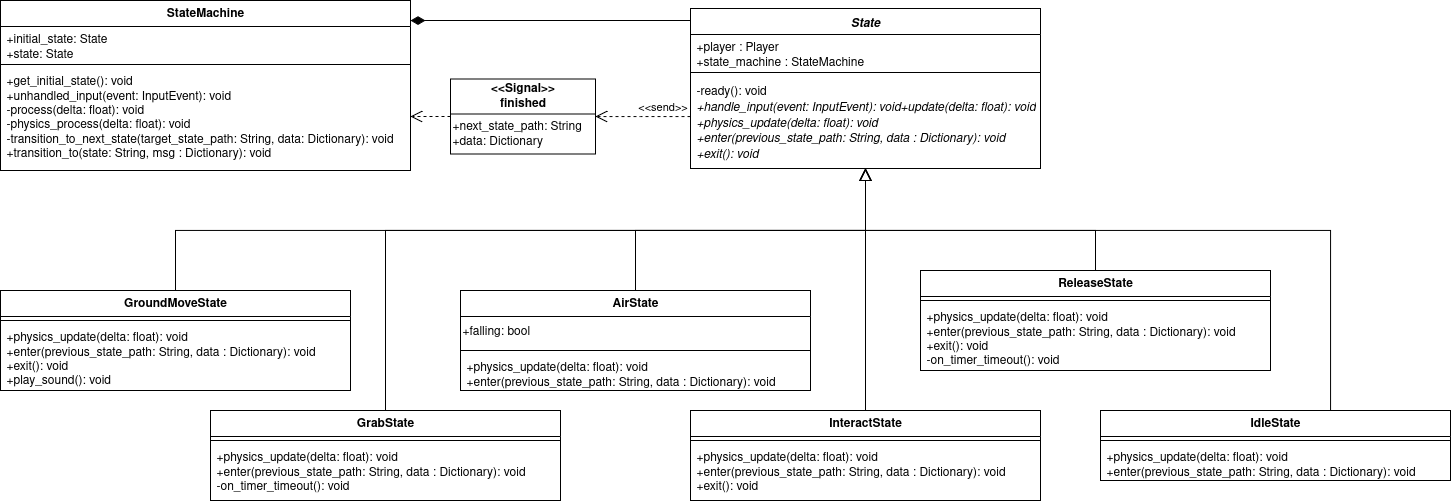

The diagram above was exported from draw.io. Its source (the exported page's mxGraphModel, read from the mxfile embedded in the PNG):
<mxGraphModel dx="3601" dy="1021" grid="1" gridSize="10" guides="1" tooltips="1" connect="1" arrows="1" fold="1" page="1" pageScale="1" pageWidth="850" pageHeight="1100" math="0" shadow="0">
  <root>
    <mxCell id="0" />
    <mxCell id="1" parent="0" />
    <mxCell id="2" style="edgeStyle=orthogonalEdgeStyle;rounded=0;orthogonalLoop=1;jettySize=auto;html=1;endArrow=diamondThin;endFill=1;endSize=12;" edge="1" source="3" target="7" parent="1">
      <mxGeometry relative="1" as="geometry">
        <Array as="points">
          <mxPoint x="1650" y="280" />
          <mxPoint x="1650" y="280" />
        </Array>
      </mxGeometry>
    </mxCell>
    <mxCell id="3" value="&lt;i&gt;State&lt;/i&gt;" style="swimlane;fontStyle=1;align=center;verticalAlign=top;childLayout=stackLayout;horizontal=1;startSize=26;horizontalStack=0;resizeParent=1;resizeParentMax=0;resizeLast=0;collapsible=1;marginBottom=0;whiteSpace=wrap;html=1;" vertex="1" parent="1">
      <mxGeometry x="1820" y="268" width="350" height="160" as="geometry" />
    </mxCell>
    <mxCell id="4" value="+player : Player&amp;nbsp;&lt;br&gt;&lt;div&gt;+state_machine : StateMachine&lt;/div&gt;" style="text;strokeColor=none;fillColor=none;align=left;verticalAlign=top;spacingLeft=4;spacingRight=4;overflow=hidden;rotatable=0;points=[[0,0.5],[1,0.5]];portConstraint=eastwest;whiteSpace=wrap;html=1;" vertex="1" parent="3">
      <mxGeometry y="26" width="350" height="34" as="geometry" />
    </mxCell>
    <mxCell id="5" value="" style="line;strokeWidth=1;fillColor=none;align=left;verticalAlign=middle;spacingTop=-1;spacingLeft=3;spacingRight=3;rotatable=0;labelPosition=right;points=[];portConstraint=eastwest;strokeColor=inherit;" vertex="1" parent="3">
      <mxGeometry y="60" width="350" height="8" as="geometry" />
    </mxCell>
    <mxCell id="6" value="-ready(): void&lt;i&gt;&lt;br&gt;+handle_input(event: InputEvent): void+update(delta: float): void&lt;br&gt;+physics_update(delta: float): void&lt;br&gt;+enter(previous_state_path: String, data : Dictionary): void&lt;br&gt;+exit(): void&lt;/i&gt;" style="text;strokeColor=none;fillColor=none;align=left;verticalAlign=top;spacingLeft=4;spacingRight=4;overflow=hidden;rotatable=0;points=[[0,0.5],[1,0.5]];portConstraint=eastwest;whiteSpace=wrap;html=1;" vertex="1" parent="3">
      <mxGeometry y="68" width="350" height="92" as="geometry" />
    </mxCell>
    <mxCell id="7" value="StateMachine" style="swimlane;fontStyle=1;align=center;verticalAlign=top;childLayout=stackLayout;horizontal=1;startSize=26;horizontalStack=0;resizeParent=1;resizeParentMax=0;resizeLast=0;collapsible=1;marginBottom=0;whiteSpace=wrap;html=1;" vertex="1" parent="1">
      <mxGeometry x="1130" y="260" width="410" height="170" as="geometry" />
    </mxCell>
    <mxCell id="8" value="+initial_state: State&lt;div&gt;+state: State&lt;/div&gt;" style="text;strokeColor=none;fillColor=none;align=left;verticalAlign=top;spacingLeft=4;spacingRight=4;overflow=hidden;rotatable=0;points=[[0,0.5],[1,0.5]];portConstraint=eastwest;whiteSpace=wrap;html=1;" vertex="1" parent="7">
      <mxGeometry y="26" width="410" height="34" as="geometry" />
    </mxCell>
    <mxCell id="9" value="" style="line;strokeWidth=1;fillColor=none;align=left;verticalAlign=middle;spacingTop=-1;spacingLeft=3;spacingRight=3;rotatable=0;labelPosition=right;points=[];portConstraint=eastwest;strokeColor=inherit;" vertex="1" parent="7">
      <mxGeometry y="60" width="410" height="8" as="geometry" />
    </mxCell>
    <mxCell id="10" value="&lt;div&gt;+get_initial_state(): void&lt;/div&gt;+unhandled_input(event: InputEvent): void&lt;br&gt;-process(delta: float): void&lt;br&gt;-physics_process(delta: float): void&lt;br&gt;-transition_to_next_state(target_state_path: String, data: Dictionary): void&lt;br&gt;+transition_to(state: String, msg : Dictionary): void" style="text;strokeColor=none;fillColor=none;align=left;verticalAlign=top;spacingLeft=4;spacingRight=4;overflow=hidden;rotatable=0;points=[[0,0.5],[1,0.5]];portConstraint=eastwest;whiteSpace=wrap;html=1;" vertex="1" parent="7">
      <mxGeometry y="68" width="410" height="102" as="geometry" />
    </mxCell>
    <mxCell id="11" value="&lt;div&gt;&lt;b&gt;&amp;lt;&amp;lt;Signal&amp;gt;&amp;gt;&lt;/b&gt;&lt;/div&gt;&lt;div&gt;&lt;b&gt;finished&lt;/b&gt;&lt;/div&gt;" style="swimlane;fontStyle=0;childLayout=stackLayout;horizontal=1;startSize=35;fillColor=none;horizontalStack=0;resizeParent=1;resizeParentMax=0;resizeLast=0;collapsible=1;marginBottom=0;whiteSpace=wrap;html=1;" vertex="1" parent="1">
      <mxGeometry x="1580" y="338.5" width="145" height="75" as="geometry" />
    </mxCell>
    <mxCell id="12" value="&lt;div&gt;+next_state_path: String&lt;/div&gt;&lt;div&gt;+data: Dictionary&lt;/div&gt;" style="text;html=1;align=left;verticalAlign=middle;resizable=0;points=[];autosize=1;strokeColor=none;fillColor=none;" vertex="1" parent="11">
      <mxGeometry y="35" width="145" height="40" as="geometry" />
    </mxCell>
    <mxCell id="13" style="edgeStyle=orthogonalEdgeStyle;rounded=0;orthogonalLoop=1;jettySize=auto;html=1;dashed=1;endArrow=open;endFill=0;endSize=10;" edge="1" source="3" target="11" parent="1">
      <mxGeometry relative="1" as="geometry">
        <mxPoint x="1620" y="170.05" as="sourcePoint" />
        <mxPoint x="1775" y="213.05" as="targetPoint" />
        <Array as="points">
          <mxPoint x="1770" y="376" />
          <mxPoint x="1770" y="376" />
        </Array>
      </mxGeometry>
    </mxCell>
    <mxCell id="14" value="&amp;lt;&amp;lt;send&amp;gt;&amp;gt;" style="edgeLabel;html=1;align=center;verticalAlign=middle;resizable=0;points=[];" vertex="1" connectable="0" parent="13">
      <mxGeometry x="-0.231" y="-4" relative="1" as="geometry">
        <mxPoint x="7" y="-6" as="offset" />
      </mxGeometry>
    </mxCell>
    <mxCell id="15" style="edgeStyle=orthogonalEdgeStyle;rounded=0;orthogonalLoop=1;jettySize=auto;html=1;dashed=1;endArrow=open;endFill=0;endSize=10;" edge="1" source="11" target="7" parent="1">
      <mxGeometry relative="1" as="geometry">
        <mxPoint x="1745" y="483" as="sourcePoint" />
        <mxPoint x="1650" y="483" as="targetPoint" />
        <Array as="points">
          <mxPoint x="1540" y="410" />
          <mxPoint x="1540" y="410" />
        </Array>
      </mxGeometry>
    </mxCell>
    <mxCell id="16" style="edgeStyle=orthogonalEdgeStyle;rounded=0;orthogonalLoop=1;jettySize=auto;html=1;endArrow=block;endFill=0;endSize=10;" edge="1" source="17" target="3" parent="1">
      <mxGeometry relative="1" as="geometry">
        <Array as="points">
          <mxPoint x="1305" y="490" />
          <mxPoint x="1995" y="490" />
        </Array>
      </mxGeometry>
    </mxCell>
    <mxCell id="17" value="GroundMoveState" style="swimlane;fontStyle=1;align=center;verticalAlign=top;childLayout=stackLayout;horizontal=1;startSize=26;horizontalStack=0;resizeParent=1;resizeParentMax=0;resizeLast=0;collapsible=1;marginBottom=0;whiteSpace=wrap;html=1;" vertex="1" parent="1">
      <mxGeometry x="1130" y="550" width="350" height="100" as="geometry" />
    </mxCell>
    <mxCell id="18" value="" style="line;strokeWidth=1;fillColor=none;align=left;verticalAlign=middle;spacingTop=-1;spacingLeft=3;spacingRight=3;rotatable=0;labelPosition=right;points=[];portConstraint=eastwest;strokeColor=inherit;" vertex="1" parent="17">
      <mxGeometry y="26" width="350" height="8" as="geometry" />
    </mxCell>
    <mxCell id="19" value="+physics_update(delta: float): void&lt;br&gt;+enter(previous_state_path: String, data : Dictionary): void&lt;br&gt;&lt;div&gt;+exit(): void&lt;/div&gt;&lt;div&gt;+play_sound(): void&lt;/div&gt;" style="text;strokeColor=none;fillColor=none;align=left;verticalAlign=top;spacingLeft=4;spacingRight=4;overflow=hidden;rotatable=0;points=[[0,0.5],[1,0.5]];portConstraint=eastwest;whiteSpace=wrap;html=1;" vertex="1" parent="17">
      <mxGeometry y="34" width="350" height="66" as="geometry" />
    </mxCell>
    <mxCell id="20" value="IdleState" style="swimlane;fontStyle=1;align=center;verticalAlign=top;childLayout=stackLayout;horizontal=1;startSize=26;horizontalStack=0;resizeParent=1;resizeParentMax=0;resizeLast=0;collapsible=1;marginBottom=0;whiteSpace=wrap;html=1;" vertex="1" parent="1">
      <mxGeometry x="2230" y="670" width="350" height="70" as="geometry" />
    </mxCell>
    <mxCell id="21" value="" style="line;strokeWidth=1;fillColor=none;align=left;verticalAlign=middle;spacingTop=-1;spacingLeft=3;spacingRight=3;rotatable=0;labelPosition=right;points=[];portConstraint=eastwest;strokeColor=inherit;" vertex="1" parent="20">
      <mxGeometry y="26" width="350" height="8" as="geometry" />
    </mxCell>
    <mxCell id="22" value="+physics_update(delta: float): void&lt;br&gt;+enter(previous_state_path: String, data : Dictionary): void" style="text;strokeColor=none;fillColor=none;align=left;verticalAlign=top;spacingLeft=4;spacingRight=4;overflow=hidden;rotatable=0;points=[[0,0.5],[1,0.5]];portConstraint=eastwest;whiteSpace=wrap;html=1;" vertex="1" parent="20">
      <mxGeometry y="34" width="350" height="36" as="geometry" />
    </mxCell>
    <mxCell id="23" style="edgeStyle=orthogonalEdgeStyle;rounded=0;orthogonalLoop=1;jettySize=auto;html=1;endArrow=block;endFill=0;endSize=10;" edge="1" source="24" target="3" parent="1">
      <mxGeometry relative="1" as="geometry">
        <Array as="points">
          <mxPoint x="1765" y="490" />
          <mxPoint x="1995" y="490" />
        </Array>
      </mxGeometry>
    </mxCell>
    <mxCell id="24" value="AirState" style="swimlane;fontStyle=1;align=center;verticalAlign=top;childLayout=stackLayout;horizontal=1;startSize=26;horizontalStack=0;resizeParent=1;resizeParentMax=0;resizeLast=0;collapsible=1;marginBottom=0;whiteSpace=wrap;html=1;" vertex="1" parent="1">
      <mxGeometry x="1590" y="550" width="350" height="100" as="geometry" />
    </mxCell>
    <mxCell id="25" value="&lt;div align=&quot;left&quot;&gt;+falling: bool&lt;/div&gt;" style="text;html=1;align=left;verticalAlign=middle;resizable=0;points=[];autosize=1;strokeColor=none;fillColor=none;" vertex="1" parent="24">
      <mxGeometry y="26" width="350" height="30" as="geometry" />
    </mxCell>
    <mxCell id="26" value="" style="line;strokeWidth=1;fillColor=none;align=left;verticalAlign=middle;spacingTop=-1;spacingLeft=3;spacingRight=3;rotatable=0;labelPosition=right;points=[];portConstraint=eastwest;strokeColor=inherit;" vertex="1" parent="24">
      <mxGeometry y="56" width="350" height="8" as="geometry" />
    </mxCell>
    <mxCell id="27" value="+physics_update(delta: float): void&lt;br&gt;+enter(previous_state_path: String, data : Dictionary): void" style="text;strokeColor=none;fillColor=none;align=left;verticalAlign=top;spacingLeft=4;spacingRight=4;overflow=hidden;rotatable=0;points=[[0,0.5],[1,0.5]];portConstraint=eastwest;whiteSpace=wrap;html=1;" vertex="1" parent="24">
      <mxGeometry y="64" width="350" height="36" as="geometry" />
    </mxCell>
    <mxCell id="28" style="edgeStyle=orthogonalEdgeStyle;rounded=0;orthogonalLoop=1;jettySize=auto;html=1;endArrow=block;endFill=0;endSize=10;" edge="1" source="29" target="3" parent="1">
      <mxGeometry relative="1" as="geometry" />
    </mxCell>
    <mxCell id="29" value="InteractState" style="swimlane;fontStyle=1;align=center;verticalAlign=top;childLayout=stackLayout;horizontal=1;startSize=26;horizontalStack=0;resizeParent=1;resizeParentMax=0;resizeLast=0;collapsible=1;marginBottom=0;whiteSpace=wrap;html=1;" vertex="1" parent="1">
      <mxGeometry x="1820" y="670" width="350" height="90" as="geometry" />
    </mxCell>
    <mxCell id="30" value="" style="line;strokeWidth=1;fillColor=none;align=left;verticalAlign=middle;spacingTop=-1;spacingLeft=3;spacingRight=3;rotatable=0;labelPosition=right;points=[];portConstraint=eastwest;strokeColor=inherit;" vertex="1" parent="29">
      <mxGeometry y="26" width="350" height="8" as="geometry" />
    </mxCell>
    <mxCell id="31" value="+physics_update(delta: float): void&lt;br&gt;&lt;div&gt;+enter(previous_state_path: String, data : Dictionary): void&lt;/div&gt;&lt;div&gt;+exit(): void&lt;/div&gt;" style="text;strokeColor=none;fillColor=none;align=left;verticalAlign=top;spacingLeft=4;spacingRight=4;overflow=hidden;rotatable=0;points=[[0,0.5],[1,0.5]];portConstraint=eastwest;whiteSpace=wrap;html=1;" vertex="1" parent="29">
      <mxGeometry y="34" width="350" height="56" as="geometry" />
    </mxCell>
    <mxCell id="32" style="edgeStyle=orthogonalEdgeStyle;rounded=0;orthogonalLoop=1;jettySize=auto;html=1;endArrow=block;endFill=0;endSize=10;" edge="1" source="33" target="3" parent="1">
      <mxGeometry relative="1" as="geometry">
        <Array as="points">
          <mxPoint x="1515" y="490" />
          <mxPoint x="1995" y="490" />
        </Array>
      </mxGeometry>
    </mxCell>
    <mxCell id="33" value="GrabState" style="swimlane;fontStyle=1;align=center;verticalAlign=top;childLayout=stackLayout;horizontal=1;startSize=26;horizontalStack=0;resizeParent=1;resizeParentMax=0;resizeLast=0;collapsible=1;marginBottom=0;whiteSpace=wrap;html=1;" vertex="1" parent="1">
      <mxGeometry x="1340" y="670" width="350" height="90" as="geometry" />
    </mxCell>
    <mxCell id="34" value="" style="line;strokeWidth=1;fillColor=none;align=left;verticalAlign=middle;spacingTop=-1;spacingLeft=3;spacingRight=3;rotatable=0;labelPosition=right;points=[];portConstraint=eastwest;strokeColor=inherit;" vertex="1" parent="33">
      <mxGeometry y="26" width="350" height="8" as="geometry" />
    </mxCell>
    <mxCell id="35" value="+physics_update(delta: float): void&lt;br&gt;&lt;div&gt;+enter(previous_state_path: String, data : Dictionary): void&lt;/div&gt;&lt;div&gt;-on_timer_timeout(): void&lt;/div&gt;" style="text;strokeColor=none;fillColor=none;align=left;verticalAlign=top;spacingLeft=4;spacingRight=4;overflow=hidden;rotatable=0;points=[[0,0.5],[1,0.5]];portConstraint=eastwest;whiteSpace=wrap;html=1;" vertex="1" parent="33">
      <mxGeometry y="34" width="350" height="56" as="geometry" />
    </mxCell>
    <mxCell id="36" style="edgeStyle=orthogonalEdgeStyle;rounded=0;orthogonalLoop=1;jettySize=auto;html=1;endArrow=block;endFill=0;endSize=10;" edge="1" source="37" target="3" parent="1">
      <mxGeometry relative="1" as="geometry">
        <Array as="points">
          <mxPoint x="2225" y="490" />
          <mxPoint x="1995" y="490" />
        </Array>
      </mxGeometry>
    </mxCell>
    <mxCell id="37" value="ReleaseState" style="swimlane;fontStyle=1;align=center;verticalAlign=top;childLayout=stackLayout;horizontal=1;startSize=26;horizontalStack=0;resizeParent=1;resizeParentMax=0;resizeLast=0;collapsible=1;marginBottom=0;whiteSpace=wrap;html=1;" vertex="1" parent="1">
      <mxGeometry x="2050" y="530" width="350" height="100" as="geometry" />
    </mxCell>
    <mxCell id="38" value="" style="line;strokeWidth=1;fillColor=none;align=left;verticalAlign=middle;spacingTop=-1;spacingLeft=3;spacingRight=3;rotatable=0;labelPosition=right;points=[];portConstraint=eastwest;strokeColor=inherit;" vertex="1" parent="37">
      <mxGeometry y="26" width="350" height="8" as="geometry" />
    </mxCell>
    <mxCell id="39" value="+physics_update(delta: float): void&lt;br&gt;&lt;div&gt;+enter(previous_state_path: String, data : Dictionary): void&lt;/div&gt;&lt;div&gt;+exit(): void&lt;/div&gt;&lt;div&gt;-on_timer_timeout(): void&lt;/div&gt;" style="text;strokeColor=none;fillColor=none;align=left;verticalAlign=top;spacingLeft=4;spacingRight=4;overflow=hidden;rotatable=0;points=[[0,0.5],[1,0.5]];portConstraint=eastwest;whiteSpace=wrap;html=1;" vertex="1" parent="37">
      <mxGeometry y="34" width="350" height="66" as="geometry" />
    </mxCell>
    <mxCell id="40" style="edgeStyle=orthogonalEdgeStyle;rounded=0;orthogonalLoop=1;jettySize=auto;html=1;endArrow=block;endFill=0;endSize=10;" edge="1" source="20" target="3" parent="1">
      <mxGeometry relative="1" as="geometry">
        <mxPoint x="1775" y="560" as="sourcePoint" />
        <mxPoint x="2005" y="438" as="targetPoint" />
        <Array as="points">
          <mxPoint x="2460" y="490" />
          <mxPoint x="1995" y="490" />
        </Array>
      </mxGeometry>
    </mxCell>
  </root>
</mxGraphModel>